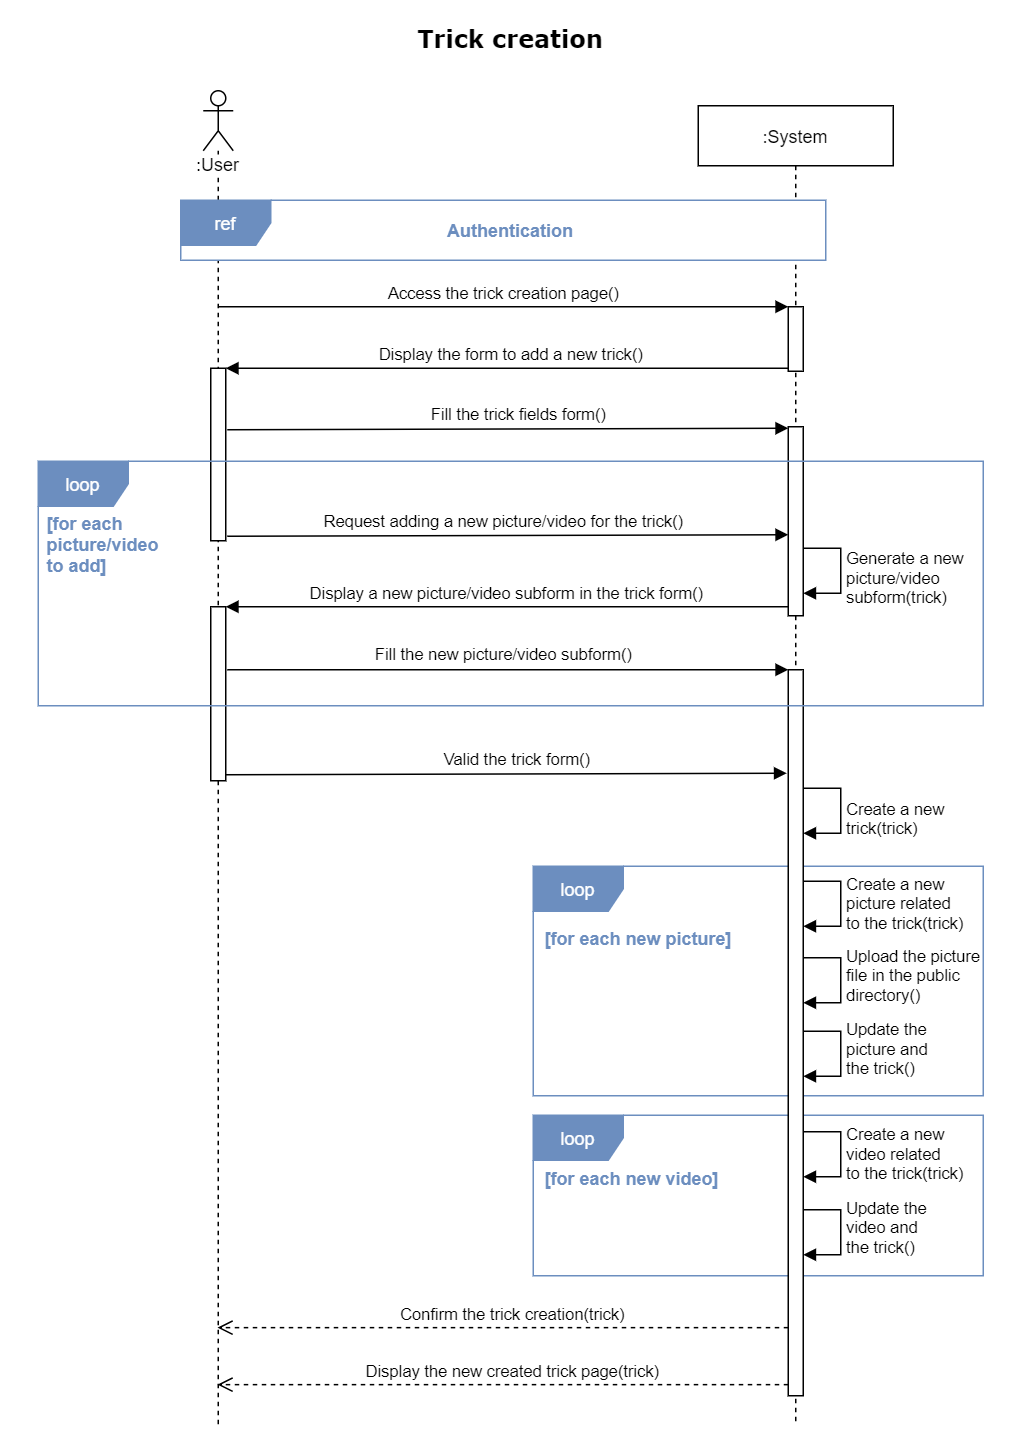

The diagram above was exported from draw.io. Its source (the exported page's mxGraphModel, read from the mxfile embedded in the PNG):
<mxGraphModel dx="1209" dy="703" grid="1" gridSize="10" guides="1" tooltips="1" connect="1" arrows="1" fold="1" page="1" pageScale="1" pageWidth="680" pageHeight="969" background="none" math="0" shadow="0">
  <root>
    <mxCell id="0" />
    <mxCell id="1" parent="0" />
    <mxCell id="im9sRaxhFYggcl7oofqR-11" value="loop" style="shape=umlFrame;whiteSpace=wrap;html=1;shadow=0;labelBackgroundColor=none;swimlaneFillColor=none;strokeColor=#6C8EBF;fillColor=#6C8EBF;fontColor=#ffffff;" vertex="1" parent="1">
      <mxGeometry x="355" y="743" width="300" height="107" as="geometry" />
    </mxCell>
    <mxCell id="im9sRaxhFYggcl7oofqR-10" value="loop" style="shape=umlFrame;whiteSpace=wrap;html=1;shadow=0;labelBackgroundColor=none;swimlaneFillColor=none;strokeColor=#6C8EBF;fillColor=#6C8EBF;fontColor=#ffffff;" vertex="1" parent="1">
      <mxGeometry x="355" y="577" width="300" height="153" as="geometry" />
    </mxCell>
    <mxCell id="pMFEMK_CgUfW1fLRc3Zb-26" value=":User" style="shape=umlLifeline;participant=umlActor;perimeter=lifelinePerimeter;whiteSpace=wrap;html=1;container=1;collapsible=0;recursiveResize=0;verticalAlign=top;spacingTop=36;outlineConnect=0;shadow=0;labelBackgroundColor=#ffffff;strokeColor=#000000;fillColor=none;gradientColor=none;" parent="1" vertex="1">
      <mxGeometry x="135" y="60" width="20" height="890" as="geometry" />
    </mxCell>
    <mxCell id="FJCILjCK-W8bHBYKTMcY-25" value="" style="html=1;points=[];perimeter=orthogonalPerimeter;fillColor=#FFFFFF;" parent="1" vertex="1">
      <mxGeometry x="140" y="245" width="10" height="115" as="geometry" />
    </mxCell>
    <mxCell id="1FeJhg0XyYmW9XnrVqUw-18" value="&lt;font style=&quot;font-size: 16px&quot; face=&quot;Verdana&quot;&gt;&lt;b&gt;Trick creation&lt;/b&gt;&lt;/font&gt;" style="text;html=1;strokeColor=none;fillColor=none;align=center;verticalAlign=middle;whiteSpace=wrap;" parent="1" vertex="1">
      <mxGeometry x="135" y="10" width="410" height="30" as="geometry" />
    </mxCell>
    <mxCell id="FJCILjCK-W8bHBYKTMcY-26" value="Display the form to add a new trick()" style="html=1;verticalAlign=bottom;endArrow=block;endSize=6;endFill=1;" parent="1" edge="1" source="U4mKvkoFrgAy21Y4YCJK-1">
      <mxGeometry relative="1" as="geometry">
        <mxPoint x="150" y="245" as="targetPoint" />
        <mxPoint x="474.44000000000005" y="244.44500000000005" as="sourcePoint" />
      </mxGeometry>
    </mxCell>
    <mxCell id="FJCILjCK-W8bHBYKTMcY-27" value="Fill the trick fields form()" style="html=1;verticalAlign=bottom;endArrow=block;" parent="1" edge="1">
      <mxGeometry x="0.0374" relative="1" as="geometry">
        <mxPoint x="151" y="286" as="sourcePoint" />
        <mxPoint x="525" y="285" as="targetPoint" />
        <mxPoint as="offset" />
      </mxGeometry>
    </mxCell>
    <mxCell id="FJCILjCK-W8bHBYKTMcY-29" value="Confirm the trick creation(trick)" style="html=1;verticalAlign=bottom;endArrow=open;dashed=1;endSize=8;exitX=0;exitY=0.814;exitDx=0;exitDy=0;exitPerimeter=0;" parent="1" edge="1">
      <mxGeometry x="-0.0315" relative="1" as="geometry">
        <mxPoint x="144.5" y="884.596" as="targetPoint" />
        <mxPoint x="525" y="884.596" as="sourcePoint" />
        <mxPoint as="offset" />
      </mxGeometry>
    </mxCell>
    <mxCell id="FJCILjCK-W8bHBYKTMcY-35" value="Access the trick creation page()" style="html=1;verticalAlign=bottom;endArrow=block;endSize=6;endFill=1;" parent="1" edge="1">
      <mxGeometry relative="1" as="geometry">
        <mxPoint x="525" y="204" as="targetPoint" />
        <mxPoint x="145" y="204" as="sourcePoint" />
      </mxGeometry>
    </mxCell>
    <mxCell id="U4mKvkoFrgAy21Y4YCJK-1" value=":System" style="shape=umlLifeline;perimeter=lifelinePerimeter;container=1;collapsible=0;recursiveResize=0;rounded=0;shadow=0;strokeWidth=1;" parent="1" vertex="1">
      <mxGeometry x="465" y="70" width="130" height="880" as="geometry" />
    </mxCell>
    <mxCell id="U4mKvkoFrgAy21Y4YCJK-3" value="" style="html=1;points=[];perimeter=orthogonalPerimeter;" parent="1" vertex="1">
      <mxGeometry x="525" y="204" width="10" height="43" as="geometry" />
    </mxCell>
    <mxCell id="U4mKvkoFrgAy21Y4YCJK-4" value="" style="html=1;points=[];perimeter=orthogonalPerimeter;" parent="1" vertex="1">
      <mxGeometry x="525" y="284" width="10" height="126" as="geometry" />
    </mxCell>
    <mxCell id="U4mKvkoFrgAy21Y4YCJK-5" value="Generate a new&lt;br&gt;picture/video&lt;br&gt;subform(trick)" style="edgeStyle=orthogonalEdgeStyle;html=1;align=left;spacingLeft=2;endArrow=block;rounded=0;" parent="1" edge="1">
      <mxGeometry x="0.1287" relative="1" as="geometry">
        <mxPoint x="535" y="365" as="sourcePoint" />
        <Array as="points">
          <mxPoint x="535" y="365" />
          <mxPoint x="560" y="365" />
          <mxPoint x="560" y="395" />
          <mxPoint x="535" y="395" />
        </Array>
        <mxPoint x="535" y="395" as="targetPoint" />
        <mxPoint as="offset" />
      </mxGeometry>
    </mxCell>
    <mxCell id="FJCILjCK-W8bHBYKTMcY-7" value="ref" style="shape=umlFrame;whiteSpace=wrap;html=1;shadow=0;labelBackgroundColor=none;fontColor=#ffffff;swimlaneFillColor=#ffffff;fillColor=#6C8EBF;strokeColor=#6C8EBF;" parent="1" vertex="1">
      <mxGeometry x="120" y="133" width="430" height="40" as="geometry" />
    </mxCell>
    <mxCell id="FJCILjCK-W8bHBYKTMcY-8" value="Authentication" style="text;html=1;strokeColor=none;fillColor=none;align=center;verticalAlign=middle;whiteSpace=wrap;rounded=0;shadow=0;labelBackgroundColor=none;fontStyle=1;fontColor=#6C8EBF;" parent="1" vertex="1">
      <mxGeometry x="215" y="143" width="250" height="20" as="geometry" />
    </mxCell>
    <mxCell id="xMJU_yGUHRkYFOjiUiQB-5" value="[for each picture/video to add]" style="text;html=1;fillColor=none;align=left;verticalAlign=middle;whiteSpace=wrap;rounded=0;shadow=0;labelBackgroundColor=none;fontStyle=1;fontColor=#6C8EBF;" parent="1" vertex="1">
      <mxGeometry x="29" y="337" width="84" height="50" as="geometry" />
    </mxCell>
    <mxCell id="im9sRaxhFYggcl7oofqR-1" value="Request adding a new picture/video for the trick()" style="html=1;verticalAlign=bottom;endArrow=block;" edge="1" parent="1">
      <mxGeometry x="-0.016" y="1" relative="1" as="geometry">
        <mxPoint x="151" y="357" as="sourcePoint" />
        <mxPoint x="525" y="356" as="targetPoint" />
        <mxPoint as="offset" />
      </mxGeometry>
    </mxCell>
    <mxCell id="im9sRaxhFYggcl7oofqR-2" value="Display a new picture/video subform in the trick form()" style="html=1;verticalAlign=bottom;endArrow=block;endSize=6;endFill=1;" edge="1" parent="1">
      <mxGeometry relative="1" as="geometry">
        <mxPoint x="150" y="404" as="targetPoint" />
        <mxPoint x="525" y="404" as="sourcePoint" />
      </mxGeometry>
    </mxCell>
    <mxCell id="im9sRaxhFYggcl7oofqR-4" value="" style="html=1;points=[];perimeter=orthogonalPerimeter;fillColor=#FFFFFF;" vertex="1" parent="1">
      <mxGeometry x="140" y="404" width="10" height="116" as="geometry" />
    </mxCell>
    <mxCell id="im9sRaxhFYggcl7oofqR-5" value="Fill the new picture/video subform()" style="html=1;verticalAlign=bottom;endArrow=block;" edge="1" parent="1">
      <mxGeometry x="-0.016" y="1" relative="1" as="geometry">
        <mxPoint x="151" y="446" as="sourcePoint" />
        <mxPoint x="525" y="446" as="targetPoint" />
        <mxPoint as="offset" />
      </mxGeometry>
    </mxCell>
    <mxCell id="im9sRaxhFYggcl7oofqR-6" value="" style="html=1;points=[];perimeter=orthogonalPerimeter;" vertex="1" parent="1">
      <mxGeometry x="525" y="446" width="10" height="484" as="geometry" />
    </mxCell>
    <mxCell id="im9sRaxhFYggcl7oofqR-7" value="Valid the trick form()" style="html=1;verticalAlign=bottom;endArrow=block;" edge="1" parent="1">
      <mxGeometry x="0.0374" relative="1" as="geometry">
        <mxPoint x="150" y="516" as="sourcePoint" />
        <mxPoint x="524" y="515" as="targetPoint" />
        <mxPoint as="offset" />
      </mxGeometry>
    </mxCell>
    <mxCell id="im9sRaxhFYggcl7oofqR-9" value="Create a new&lt;br&gt;trick(trick)" style="edgeStyle=orthogonalEdgeStyle;html=1;align=left;spacingLeft=2;endArrow=block;rounded=0;" edge="1" parent="1">
      <mxGeometry x="0.1287" relative="1" as="geometry">
        <mxPoint x="535" y="525" as="sourcePoint" />
        <Array as="points">
          <mxPoint x="535" y="525" />
          <mxPoint x="560" y="525" />
          <mxPoint x="560" y="555" />
          <mxPoint x="535" y="555" />
        </Array>
        <mxPoint x="535" y="555" as="targetPoint" />
        <mxPoint as="offset" />
      </mxGeometry>
    </mxCell>
    <mxCell id="im9sRaxhFYggcl7oofqR-12" value="[for each new picture]" style="text;html=1;fillColor=none;align=left;verticalAlign=middle;whiteSpace=wrap;rounded=0;shadow=0;labelBackgroundColor=none;fontStyle=1;fontColor=#6C8EBF;" vertex="1" parent="1">
      <mxGeometry x="361" y="600" width="134" height="50" as="geometry" />
    </mxCell>
    <mxCell id="xMJU_yGUHRkYFOjiUiQB-4" value="loop" style="shape=umlFrame;whiteSpace=wrap;html=1;shadow=0;labelBackgroundColor=none;swimlaneFillColor=none;strokeColor=#6C8EBF;fillColor=#6C8EBF;fontColor=#ffffff;" parent="1" vertex="1">
      <mxGeometry x="25" y="307" width="630" height="163" as="geometry" />
    </mxCell>
    <mxCell id="im9sRaxhFYggcl7oofqR-13" value="[for each new video]" style="text;html=1;fillColor=none;align=left;verticalAlign=middle;whiteSpace=wrap;rounded=0;shadow=0;labelBackgroundColor=none;fontStyle=1;fontColor=#6C8EBF;" vertex="1" parent="1">
      <mxGeometry x="361" y="760" width="134" height="50" as="geometry" />
    </mxCell>
    <mxCell id="im9sRaxhFYggcl7oofqR-14" value="Create a new&lt;br&gt;picture related&lt;br&gt;to the trick(trick)" style="edgeStyle=orthogonalEdgeStyle;html=1;align=left;spacingLeft=2;endArrow=block;rounded=0;" edge="1" parent="1">
      <mxGeometry relative="1" as="geometry">
        <mxPoint x="535" y="587" as="sourcePoint" />
        <Array as="points">
          <mxPoint x="535" y="587" />
          <mxPoint x="560" y="587" />
          <mxPoint x="560" y="617" />
          <mxPoint x="535" y="617" />
        </Array>
        <mxPoint x="535" y="617" as="targetPoint" />
        <mxPoint as="offset" />
      </mxGeometry>
    </mxCell>
    <mxCell id="im9sRaxhFYggcl7oofqR-15" value="Upload the picture&lt;br&gt;file in the public&lt;br&gt;directory()" style="edgeStyle=orthogonalEdgeStyle;html=1;align=left;spacingLeft=2;endArrow=block;rounded=0;" edge="1" parent="1">
      <mxGeometry x="-0.075" relative="1" as="geometry">
        <mxPoint x="535" y="638" as="sourcePoint" />
        <Array as="points">
          <mxPoint x="535" y="638" />
          <mxPoint x="560" y="638" />
          <mxPoint x="560" y="668" />
          <mxPoint x="535" y="668" />
        </Array>
        <mxPoint x="535" y="668" as="targetPoint" />
        <mxPoint as="offset" />
      </mxGeometry>
    </mxCell>
    <mxCell id="im9sRaxhFYggcl7oofqR-16" value="Update the&lt;br&gt;picture and&lt;br&gt;the trick()" style="edgeStyle=orthogonalEdgeStyle;html=1;align=left;spacingLeft=2;endArrow=block;rounded=0;" edge="1" parent="1">
      <mxGeometry x="-0.075" relative="1" as="geometry">
        <mxPoint x="535" y="687" as="sourcePoint" />
        <Array as="points">
          <mxPoint x="535" y="687" />
          <mxPoint x="560" y="687" />
          <mxPoint x="560" y="717" />
          <mxPoint x="535" y="717" />
        </Array>
        <mxPoint x="535" y="717" as="targetPoint" />
        <mxPoint as="offset" />
      </mxGeometry>
    </mxCell>
    <mxCell id="im9sRaxhFYggcl7oofqR-17" value="Create a new&lt;br&gt;video related&lt;br&gt;to the trick(trick)" style="edgeStyle=orthogonalEdgeStyle;html=1;align=left;spacingLeft=2;endArrow=block;rounded=0;" edge="1" parent="1">
      <mxGeometry relative="1" as="geometry">
        <mxPoint x="535" y="754" as="sourcePoint" />
        <Array as="points">
          <mxPoint x="535" y="754" />
          <mxPoint x="560" y="754" />
          <mxPoint x="560" y="784" />
          <mxPoint x="535" y="784" />
        </Array>
        <mxPoint x="535" y="784" as="targetPoint" />
        <mxPoint as="offset" />
      </mxGeometry>
    </mxCell>
    <mxCell id="im9sRaxhFYggcl7oofqR-18" value="Update the&lt;br&gt;video and&lt;br&gt;the trick()" style="edgeStyle=orthogonalEdgeStyle;html=1;align=left;spacingLeft=2;endArrow=block;rounded=0;" edge="1" parent="1">
      <mxGeometry x="-0.075" relative="1" as="geometry">
        <mxPoint x="535" y="806" as="sourcePoint" />
        <Array as="points">
          <mxPoint x="535" y="806" />
          <mxPoint x="560" y="806" />
          <mxPoint x="560" y="836" />
          <mxPoint x="535" y="836" />
        </Array>
        <mxPoint x="535" y="836" as="targetPoint" />
        <mxPoint as="offset" />
      </mxGeometry>
    </mxCell>
    <mxCell id="im9sRaxhFYggcl7oofqR-19" value="Display the new created trick page(trick)" style="html=1;verticalAlign=bottom;endArrow=open;dashed=1;endSize=8;exitX=0;exitY=0.814;exitDx=0;exitDy=0;exitPerimeter=0;" edge="1" parent="1">
      <mxGeometry x="-0.0315" relative="1" as="geometry">
        <mxPoint x="144.5" y="922.596" as="targetPoint" />
        <mxPoint x="525" y="922.596" as="sourcePoint" />
        <mxPoint as="offset" />
      </mxGeometry>
    </mxCell>
  </root>
</mxGraphModel>